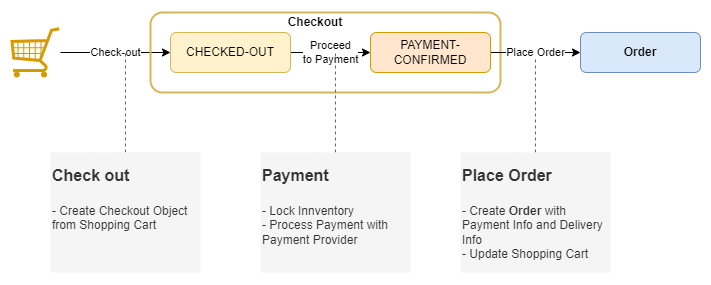

The diagram above was exported from draw.io. Its source (the exported page's mxGraphModel, read from the mxfile embedded in the PNG):
<mxGraphModel dx="780" dy="496" grid="0" gridSize="10" guides="1" tooltips="1" connect="1" arrows="1" fold="1" page="0" pageScale="1" pageWidth="850" pageHeight="1100" math="0" shadow="0">
  <root>
    <mxCell id="0" />
    <mxCell id="1" parent="0" />
    <mxCell id="0NfagcmIJmzYptjgjSYn-4" value="Check-out" style="edgeStyle=orthogonalEdgeStyle;rounded=0;orthogonalLoop=1;jettySize=auto;html=1;entryX=0;entryY=0.5;entryDx=0;entryDy=0;" parent="1" source="0NfagcmIJmzYptjgjSYn-2" target="rPNVTWdC8MnqqpMeGFjJ-1" edge="1">
      <mxGeometry relative="1" as="geometry" />
    </mxCell>
    <mxCell id="0NfagcmIJmzYptjgjSYn-3" value="" style="rounded=1;whiteSpace=wrap;html=1;fillColor=none;strokeColor=#d6b656;strokeWidth=2;" parent="1" vertex="1">
      <mxGeometry x="250" y="100" width="350" height="80" as="geometry" />
    </mxCell>
    <mxCell id="0NfagcmIJmzYptjgjSYn-2" value="" style="verticalLabelPosition=bottom;shadow=0;dashed=0;align=center;html=1;verticalAlign=top;strokeWidth=1;shape=mxgraph.mockup.misc.shoppingCart;strokeColor=#d79b00;fillColor=#ffe6cc;" parent="1" vertex="1">
      <mxGeometry x="110" y="115" width="50" height="50" as="geometry" />
    </mxCell>
    <mxCell id="0NfagcmIJmzYptjgjSYn-6" style="edgeStyle=orthogonalEdgeStyle;rounded=0;orthogonalLoop=1;jettySize=auto;html=1;fillColor=#f5f5f5;strokeColor=#666666;endArrow=none;endFill=0;dashed=1;" parent="1" source="0NfagcmIJmzYptjgjSYn-5" edge="1">
      <mxGeometry relative="1" as="geometry">
        <mxPoint x="225" y="140" as="targetPoint" />
      </mxGeometry>
    </mxCell>
    <mxCell id="0NfagcmIJmzYptjgjSYn-5" value="&lt;h1 style=&quot;margin-top: 0px;&quot;&gt;&lt;font style=&quot;font-size: 16px;&quot;&gt;Check out&lt;/font&gt;&lt;/h1&gt;&lt;p&gt;&lt;span style=&quot;background-color: initial;&quot;&gt;- Create Checkout Object from Shopping Cart&lt;/span&gt;&lt;/p&gt;" style="text;html=1;whiteSpace=wrap;overflow=hidden;rounded=0;fillColor=#f5f5f5;fontColor=#333333;strokeColor=none;" parent="1" vertex="1">
      <mxGeometry x="150" y="240" width="150" height="120" as="geometry" />
    </mxCell>
    <mxCell id="0NfagcmIJmzYptjgjSYn-7" value="Order" style="rounded=1;whiteSpace=wrap;html=1;fillColor=#dae8fc;strokeColor=#6c8ebf;fontStyle=1" parent="1" vertex="1">
      <mxGeometry x="680" y="120" width="120" height="40" as="geometry" />
    </mxCell>
    <mxCell id="rPNVTWdC8MnqqpMeGFjJ-6" style="edgeStyle=orthogonalEdgeStyle;rounded=0;orthogonalLoop=1;jettySize=auto;html=1;dashed=1;strokeColor=#666666;align=center;verticalAlign=middle;fontFamily=Helvetica;fontSize=11;fontColor=default;labelBackgroundColor=default;endArrow=none;endFill=0;fillColor=#f5f5f5;" parent="1" source="0NfagcmIJmzYptjgjSYn-9" edge="1">
      <mxGeometry relative="1" as="geometry">
        <mxPoint x="635" y="140" as="targetPoint" />
      </mxGeometry>
    </mxCell>
    <mxCell id="0NfagcmIJmzYptjgjSYn-9" value="&lt;h1 style=&quot;margin-top: 0px;&quot;&gt;&lt;font style=&quot;font-size: 16px;&quot;&gt;Place Order&lt;/font&gt;&lt;/h1&gt;&lt;p&gt;- Create &lt;b&gt;Order &lt;/b&gt;with Payment Info and Delivery Info&lt;br&gt;- Update Shopping Cart&lt;/p&gt;" style="text;html=1;whiteSpace=wrap;overflow=hidden;rounded=0;fillColor=#f5f5f5;fontColor=#333333;strokeColor=none;" parent="1" vertex="1">
      <mxGeometry x="560" y="240" width="150" height="120" as="geometry" />
    </mxCell>
    <mxCell id="rPNVTWdC8MnqqpMeGFjJ-3" value="Proceed&lt;br&gt;to Payment" style="edgeStyle=orthogonalEdgeStyle;rounded=0;orthogonalLoop=1;jettySize=auto;html=1;" parent="1" source="rPNVTWdC8MnqqpMeGFjJ-1" target="rPNVTWdC8MnqqpMeGFjJ-2" edge="1">
      <mxGeometry relative="1" as="geometry" />
    </mxCell>
    <mxCell id="rPNVTWdC8MnqqpMeGFjJ-1" value="CHECKED-OUT" style="rounded=1;whiteSpace=wrap;html=1;fillColor=#fff2cc;strokeColor=#d6b656;" parent="1" vertex="1">
      <mxGeometry x="270" y="120" width="120" height="40" as="geometry" />
    </mxCell>
    <mxCell id="rPNVTWdC8MnqqpMeGFjJ-4" value="Place Order" style="edgeStyle=orthogonalEdgeStyle;rounded=0;orthogonalLoop=1;jettySize=auto;html=1;entryX=0;entryY=0.5;entryDx=0;entryDy=0;" parent="1" source="rPNVTWdC8MnqqpMeGFjJ-2" target="0NfagcmIJmzYptjgjSYn-7" edge="1">
      <mxGeometry relative="1" as="geometry" />
    </mxCell>
    <mxCell id="rPNVTWdC8MnqqpMeGFjJ-2" value="PAYMENT-CONFIRMED" style="rounded=1;whiteSpace=wrap;html=1;fillColor=#ffe6cc;strokeColor=#d79b00;" parent="1" vertex="1">
      <mxGeometry x="470" y="120" width="120" height="40" as="geometry" />
    </mxCell>
    <mxCell id="rPNVTWdC8MnqqpMeGFjJ-10" style="edgeStyle=orthogonalEdgeStyle;rounded=0;orthogonalLoop=1;jettySize=auto;html=1;dashed=1;strokeColor=#666666;align=center;verticalAlign=middle;fontFamily=Helvetica;fontSize=11;fontColor=default;labelBackgroundColor=default;endArrow=none;endFill=0;fillColor=#f5f5f5;" parent="1" source="rPNVTWdC8MnqqpMeGFjJ-7" edge="1">
      <mxGeometry relative="1" as="geometry">
        <mxPoint x="435" y="140" as="targetPoint" />
      </mxGeometry>
    </mxCell>
    <mxCell id="rPNVTWdC8MnqqpMeGFjJ-7" value="&lt;h1 style=&quot;margin-top: 0px;&quot;&gt;&lt;font style=&quot;font-size: 16px;&quot;&gt;Payment&lt;/font&gt;&lt;/h1&gt;&lt;p&gt;- Lock Innventory&lt;br&gt;- Process Payment with Payment Provider&lt;/p&gt;" style="text;html=1;whiteSpace=wrap;overflow=hidden;rounded=0;fillColor=#f5f5f5;fontColor=#333333;strokeColor=none;" parent="1" vertex="1">
      <mxGeometry x="360" y="240" width="150" height="120" as="geometry" />
    </mxCell>
    <mxCell id="rPNVTWdC8MnqqpMeGFjJ-8" value="&lt;b&gt;Checkout&lt;/b&gt;" style="text;html=1;align=center;verticalAlign=middle;whiteSpace=wrap;rounded=0;" parent="1" vertex="1">
      <mxGeometry x="360" y="98" width="110" height="24" as="geometry" />
    </mxCell>
  </root>
</mxGraphModel>